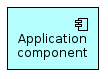

The diagram above was rendered by PlantUML. Its source (embedded in the PNG):
@startuml images/applicationComponent.png


skinparam DefaultFontName Helvetica
skinparam DefaultFontSize 12
skinparam DefaultTextAlignment center
skinparam DefaultFontStyle normal
skinparam wrapWidth 400
skinparam maxMessageSize 150
skinparam StereotypeAlignment right
skinparam shadowing false

skinparam ArchimateBorderThickness 1

skinparam wrapWidth 80

skinparam PackageBackgroundColor #ffffff
skinparam PackageBorderThickness 1

skinparam InterfaceBorderColor #black

skinparam Arrow {
    Color #000000
    FontColor #000000
    FontSize 12
}

skinparam Folder<<grouping>> {
    Shadowing false
    StereotypeFontSize 0
    FontColor #444444
    BorderColor #444444
    BackgroundColor #ffffff
}

skinparam archimate {
  StereotypeAlignment right
  RoundCorner<<strategy-capability>> 15
  RoundCorner<<strategy-course-of-action>> 15
  RoundCorner<<business-process>> 15
  RoundCorner<<business-function>> 15
  RoundCorner<<business-interaction>> 15
  RoundCorner<<business-event>> 15
  RoundCorner<<business-service>> 15
  RoundCorner<<application-function>> 15
  RoundCorner<<application-interaction>> 15
  RoundCorner<<application-process>> 15
  RoundCorner<<application-event>> 15
  RoundCorner<<application-service>> 15
  RoundCorner<<technology-function>> 15
  RoundCorner<<technology-process>> 15
  RoundCorner<<technology-interaction>> 15
  RoundCorner<<technology-event>> 15
  RoundCorner<<technology-infra-service>> 15
  RoundCorner<<implementation-workpackage>> 15
  RoundCorner<<implementation-event>> 15
  DiagonalCorner<<motivation-stakeholder>> 6
  DiagonalCorner<<motivation-driver>> 6
  DiagonalCorner<<motivation-assessment>> 6
  DiagonalCorner<<motivation-goal>> 6
  DiagonalCorner<<motivation-outcome>> 6
  DiagonalCorner<<motivation-principle>> 6
  DiagonalCorner<<motivation-requirement>> 6
  DiagonalCorner<<motivation-constraint>> 6
}























































































































































































archimate #b5ffff "Application\ncomponent" <<application-component>> as applicationComponent
@enduml